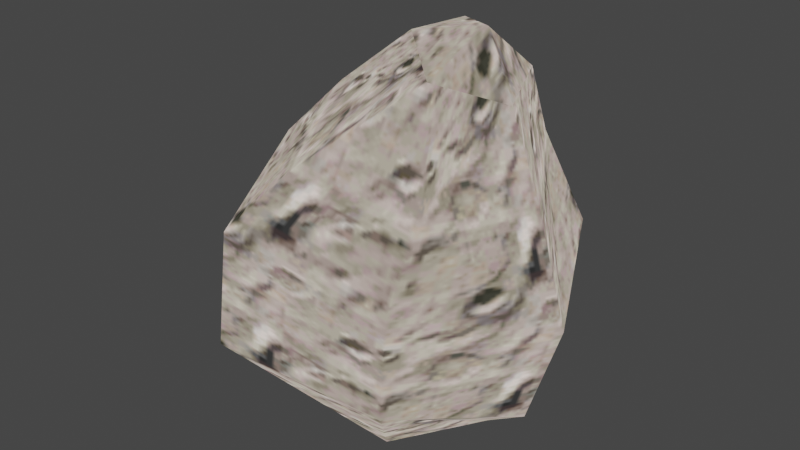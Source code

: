 # Source: Meteor01.blend  (saved by Blender 5.2.44; exported with 4.5.12 LTS)
import bpy
from mathutils import Matrix  # noqa: F401  (used for matrix-valued properties, if any)

bpy.ops.wm.read_factory_settings(use_empty=True)
scene = bpy.context.scene
scene.name = 'Scene'

# ---- collections
col_tpobj_meteo01_2_nja = bpy.data.collections.new('tpobj_meteo01_2.nja'); scene.collection.children.link(col_tpobj_meteo01_2_nja)

# ---- images (referenced by path relative to the original .blend; pixels are not part of the script)
import os
ASSET_DIR = os.environ.get("B2B_ASSET_DIR", "")  # directory of the original .blend (textures are referenced by path, not embedded)
HERE = os.path.dirname(os.path.abspath(__file__))  # packed textures are extracted next to this script under _unpacked/

def load_image(name, relpath, width, height, colorspace="sRGB"):
    """Load a texture the original file referenced (path relative to the .blend, or extracted next to this script)."""
    p = next((c for c in (os.path.join(HERE, relpath), os.path.join(ASSET_DIR, relpath)) if relpath and os.path.exists(c)), "")
    if p:
        img = bpy.data.images.load(p, check_existing=True)
        img.name = name
    else:  # same state as the original file: an image datablock whose file is absent (Cycles renders it pink)
        img = bpy.data.images.new(name, width, height)
        img.source = "FILE"
        img.filepath = "//" + (relpath or name)
    img.colorspace_settings.name = colorspace
    return img
img_am_tp058_64 = load_image('am_tp058_64', '_unpacked/am_tp058_64.823468f9.png', 64, 64, 'sRGB')

# ---- materials (node trees are filled in below, after node groups)
mat_tpobj_meteo01_2_nja_sa1mdl_0 = bpy.data.materials.new('tpobj_meteo01_2.nja.sa1mdl_0')
mat_tpobj_meteo01_2_nja_sa1mdl_0.use_transparent_shadow = False
mat_tpobj_meteo01_2_nja_sa1mdl_0.preview_render_type = 'FLAT'
mat_tpobj_meteo01_2_nja_sa1mdl_0.diffuse_color = (0.698, 0.698, 0.698, 1.0)
mat_tpobj_meteo01_2_nja_sa1mdl_0.roughness = 0.9569
mat_tpobj_meteo01_2_nja_sa1mdl_1 = bpy.data.materials.new('tpobj_meteo01_2.nja.sa1mdl_1')
mat_tpobj_meteo01_2_nja_sa1mdl_1.use_transparent_shadow = False
mat_tpobj_meteo01_2_nja_sa1mdl_1.preview_render_type = 'FLAT'
mat_tpobj_meteo01_2_nja_sa1mdl_1.diffuse_color = (0.698, 0.698, 0.698, 1.0)
mat_tpobj_meteo01_2_nja_sa1mdl_1.roughness = 0.9569

# ---- node groups
ng_meteor01node = bpy.data.node_groups.new('Meteor01Node', 'GeometryNodeTree')
_s = ng_meteor01node.interface.new_socket(name='Geometry', in_out='OUTPUT', socket_type='NodeSocketGeometry')
_s = ng_meteor01node.interface.new_socket(name='Geometry', in_out='INPUT', socket_type='NodeSocketGeometry')
ng_meteor01node.interface.new_panel('SET Object Properties')
_s = ng_meteor01node.interface.new_socket(name='BAMS X Rotation', in_out='INPUT', socket_type='NodeSocketInt')
_s = ng_meteor01node.interface.new_socket(name='BAMS Y Rotation', in_out='INPUT', socket_type='NodeSocketInt')
_s = ng_meteor01node.interface.new_socket(name='BAMS Z Rotation', in_out='INPUT', socket_type='NodeSocketInt')
_s = ng_meteor01node.interface.new_socket(name='Scale X Property', in_out='INPUT', socket_type='NodeSocketFloat')
_s.description = 'Rotation Speed. Speed at which the object will rotate around the vertical axis.'
_s = ng_meteor01node.interface.new_socket(name='Scale Y Property', in_out='INPUT', socket_type='NodeSocketFloat')
_s.description = 'Unused'
_s = ng_meteor01node.interface.new_socket(name='Scale Z Property', in_out='INPUT', socket_type='NodeSocketFloat')
ng_meteor01node.interface.new_panel('Geometry Node Info')
ng_meteor01node.is_modifier = True
# nodes of 'Meteor01Node' reference scene objects; filled in after objects exist

# ---- material node trees
mat_tpobj_meteo01_2_nja_sa1mdl_0.use_nodes = True; mat_tpobj_meteo01_2_nja_sa1mdl_0.node_tree.nodes.clear()
_N = mat_tpobj_meteo01_2_nja_sa1mdl_0.node_tree.nodes; _L = mat_tpobj_meteo01_2_nja_sa1mdl_0.node_tree.links
n0 = _N.new('ShaderNodeTexImage'); n0.name = 'SAIO Texture'; n0.location = (-40, 319)
n0.label = 'SAIO Texture'
n0.image = img_am_tp058_64
n1 = _N.new('ShaderNodeOutputMaterial'); n1.name = 'SAIO Output'; n1.location = (720, 360)
n1.label = 'SAIO Output'
_L.new(n0.outputs[0], n1.inputs[0])
n1.is_active_output = True
mat_tpobj_meteo01_2_nja_sa1mdl_1.use_nodes = True; mat_tpobj_meteo01_2_nja_sa1mdl_1.node_tree.nodes.clear()
_N = mat_tpobj_meteo01_2_nja_sa1mdl_1.node_tree.nodes; _L = mat_tpobj_meteo01_2_nja_sa1mdl_1.node_tree.links
n0 = _N.new('ShaderNodeTexImage'); n0.name = 'SAIO Texture'; n0.location = (-40, 319)
n0.label = 'SAIO Texture'
n0.image = img_am_tp058_64
n1 = _N.new('ShaderNodeOutputMaterial'); n1.name = 'SAIO Output'; n1.location = (720, 360)
n1.label = 'SAIO Output'
_L.new(n0.outputs[0], n1.inputs[0])
n1.is_active_output = True

# ---- world
world_world = bpy.data.worlds.new('World'); scene.world = world_world
world_world.use_nodes = True; world_world.node_tree.nodes.clear()
_N = world_world.node_tree.nodes; _L = world_world.node_tree.links
n0 = _N.new('ShaderNodeOutputWorld'); n0.name = 'World Output'; n0.location = (300, 300)
n1 = _N.new('ShaderNodeBackground'); n1.name = 'Background'; n1.location = (10, 300)
n1.inputs[0].default_value = (0.05088, 0.05088, 0.05088, 1.0)
_L.new(n1.outputs[0], n0.inputs[0])
n0.is_active_output = True
world_world.color = (0.05088, 0.05088, 0.05088)
world_world.use_sun_shadow = False
world_world.sun_shadow_jitter_overblur = 0.0

# ---- meshes
me_meteor01 = bpy.data.meshes.new('Meteor01')
me_meteor01.from_pydata([], [], [])
me_meteor01.update()
me_attach_034c0d50 = bpy.data.meshes.new('attach_034C0D50')
me_attach_034c0d50.from_pydata([(20.78, 8.106, -69.04), (39.09, 2.585, -55.43), (51.15, 3.261, -17.49), (40.8, 0.9485, 23.51), (31.75, -2.796, 55.33), (-8.381, 28.95, -74.61), (18.04, 53.39, -44.79), (26.6, 52.98, -4.722), (16.41, 40.98, 30.22), (19.03, 26.46, 57.11), (-46.82, 39.5, -48.1), (-48.29, 52.9, -30.26), (-32.16, 58.65, 7.138), (-14.41, 29.87, 44.92), (-4.093, 21.53, 69.89), (-57.22, -7.161, -59.97), (-76.37, 1.18, -17.31), (-63.04, -1.319, 22.75), (-35.99, -2.22, 47.92), (-4.408, -5.127, 71.79), (-38.76, -13.93, -67.51), (-42.77, -57.03, -30.73), (-33.26, -59.8, 15.23), (-15.53, -47.16, 36.62), (14.94, -21.59, 63.82), (-0.5035, -22.19, -70.96), (19.69, -48.8, -36.49), (25.03, -52.14, 3.943), (27.11, -38.95, 30.61), (20.63, -0.6656, 76.71)], [], [(14, 29, 9), (9, 29, 4), (14, 19, 29), (29, 19, 24), (29, 24, 4), (8, 9, 4), (8, 4, 3), (3, 4, 28), (3, 28, 2), (2, 28, 27), (2, 27, 26), (26, 27, 22), (26, 22, 21), (21, 22, 16), (21, 16, 15), (15, 16, 10), (13, 14, 8), (8, 14, 9), (26, 1, 2), (22, 27, 28), (23, 24, 18), (18, 24, 19), (0, 1, 26), (0, 26, 25), (25, 26, 21), (25, 21, 20), (20, 21, 15), (15, 10, 20), (20, 10, 5), (20, 5, 25), (25, 5, 0), (1, 0, 6), (1, 6, 2), (2, 6, 7), (2, 7, 8), (8, 7, 12), (8, 12, 13), (13, 12, 18), (13, 18, 14), (14, 18, 19), (4, 24, 28), (28, 24, 23), (28, 23, 22), (22, 23, 18), (22, 18, 17), (17, 18, 12), (17, 12, 16), (16, 12, 11), (16, 11, 10), (10, 11, 6), (10, 6, 5), (5, 6, 0), (8, 3, 2), (22, 17, 16), (7, 6, 12), (12, 6, 11)])
me_attach_034c0d50.polygons.foreach_set('use_smooth', [True] * 56)
me_attach_034c0d50.polygons.foreach_set('material_index', [0, 0, 0, 0, 0, 1, 1, 1, 1, 1, 1, 1, 1, 1, 1, 1, 1, 1, 1, 1, 1, 1, 1, 1, 1, 1, 1, 1, 1, 1, 1, 1, 1, 1, 1, 1, 1, 1, 1, 1, 1, 1, 1, 1, 1, 1, 1, 1, 1, 1, 1, 1, 1, 1, 1, 1])
_uv = me_attach_034c0d50.uv_layers.new(name='UV')
_uv.uv.foreach_set('vector', [0.1059, 0.1686, 0.6, 0.5843, 0.6706, 0.07451, 0.6706, 0.07451, 0.6, 0.5843, 0.9529, 0.6235, 0.1059, 0.1686, 0.08627, 0.6667, 0.6, 0.5843, 0.6, 0.5843, 0.08627, 0.6667, 0.5451, 0.9765, 0.6, 0.5843, 0.5451, 0.9765, 0.9529, 0.6235, 4.757, 2.102, 4.722, 2.62, 3.957, 2.647, 4.757, 2.102, 3.957, 2.647, 4.02, 2.09, 4.02, 2.09, 3.957, 2.647, 3.4, 2.161, 4.02, 2.09, 3.4, 2.161, 4.039, 1.365, 4.039, 1.365, 3.4, 2.161, 3.361, 1.647, 4.039, 1.365, 3.361, 1.647, 3.42, 0.8627, 3.42, 0.8627, 3.361, 1.647, 2.729, 1.584, 3.42, 0.8627, 2.729, 1.584, 2.733, 0.6784, 2.733, 0.6784, 2.729, 1.584, 1.988, 0.7725, 2.733, 0.6784, 1.988, 0.7725, 2.133, 0.05882, 2.133, 0.05882, 1.988, 0.7725, 1.369, 0.3294, 1.325, 2.235, 1.337, 2.753, 0.7569, 2.102, 0.7569, 2.102, 1.337, 2.753, 0.7216, 2.62, 3.42, 0.8627, 4.031, 0.5961, 4.039, 1.365, 2.729, 1.584, 3.361, 1.647, 3.4, 2.161, 2.8, 2.071, 3.22, 2.729, 2.035, 2.188, 2.035, 2.188, 3.22, 2.729, 2.212, 2.788, 4.122, 0.2549, 4.031, 0.5961, 3.42, 0.8627, 4.122, 0.2549, 3.42, 0.8627, 3.553, 0.1176, 3.553, 0.1176, 3.42, 0.8627, 2.733, 0.6784, 3.553, 0.1176, 2.733, 0.6784, 2.51, 0.0, 2.51, 0.0, 2.733, 0.6784, 2.133, 0.05882, 0.0, 1.51, 0.1843, 0.0, 0.5059, 1.729, 0.5059, 1.729, 0.1843, 0.0, 1.306, 0.3451, 0.5059, 1.729, 1.306, 0.3451, 1.478, 1.996, 1.478, 1.996, 1.306, 0.3451, 1.996, 1.016, 0.03137, 0.5961, 0.1216, 0.2549, 0.6235, 0.698, 0.03137, 0.5961, 0.6235, 0.698, 0.03922, 1.365, 0.03922, 1.365, 0.6235, 0.698, 0.6314, 1.49, 0.03922, 1.365, 0.6314, 1.49, 0.7569, 2.102, 0.7569, 2.102, 0.6314, 1.49, 1.255, 1.439, 0.7569, 2.102, 1.255, 1.439, 1.325, 2.235, 1.325, 2.235, 1.255, 1.439, 2.035, 2.188, 1.325, 2.235, 2.035, 2.188, 1.337, 2.753, 1.337, 2.753, 2.035, 2.188, 2.212, 2.788, 3.957, 2.647, 3.22, 2.729, 3.4, 2.161, 3.4, 2.161, 3.22, 2.729, 2.8, 2.071, 3.4, 2.161, 2.8, 2.071, 2.729, 1.584, 2.729, 1.584, 2.8, 2.071, 2.035, 2.188, 2.729, 1.584, 2.035, 2.188, 2.016, 1.588, 2.016, 1.588, 2.035, 2.188, 1.255, 1.439, 2.016, 1.588, 1.255, 1.439, 1.988, 0.7725, 1.988, 0.7725, 1.255, 1.439, 1.341, 0.6588, 1.988, 0.7725, 1.341, 0.6588, 1.369, 0.3294, 1.369, 0.3294, 1.341, 0.6588, 0.6235, 0.698, 1.369, 0.3294, 0.6235, 0.698, 0.6549, 0.01176, 0.6549, 0.01176, 0.6235, 0.698, 0.1216, 0.2549, 0.7569, 2.102, 0.01961, 2.09, 0.03922, 1.365, 2.729, 1.584, 2.016, 1.588, 1.988, 0.7725, 0.6314, 1.49, 0.6235, 0.698, 1.255, 1.439, 1.255, 1.439, 0.6235, 0.698, 1.341, 0.6588])
me_attach_034c0d50.materials.append(mat_tpobj_meteo01_2_nja_sa1mdl_0)
me_attach_034c0d50.materials.append(mat_tpobj_meteo01_2_nja_sa1mdl_1)
me_attach_034c0d50.update()
me_attach_034c0d50.normals_split_custom_set([tuple(v) for v in zip(*[iter([-0.2733, 0.5613, 0.7812, 0.4678, -0.04641, 0.8826, 0.5744, 0.6748, 0.4634, 0.5744, 0.6748, 0.4634, 0.4678, -0.04641, 0.8826, 0.9213, -0.02575, 0.388, -0.2733, 0.5613, 0.7812, -0.4088, -0.3533, 0.8415, 0.4678, -0.04641, 0.8826, 0.4678, -0.04641, 0.8826, -0.4088, -0.3533, 0.8415, 0.2408, -0.6512, 0.7197, 0.4678, -0.04641, 0.8826, 0.2408, -0.6512, 0.7197, 0.9213, -0.02575, 0.388, 0.4724, 0.7697, 0.4295, 0.5744, 0.6748, 0.4634, 0.9213, -0.02575, 0.388, 0.4724, 0.7697, 0.4295, 0.9213, -0.02575, 0.388, 0.9584, 0.1087, 0.2639, 0.9584, 0.1087, 0.2639, 0.9213, -0.02575, 0.388, 0.6532, -0.6555, 0.379, 0.9584, 0.1087, 0.2639, 0.6532, -0.6555, 0.379, 0.9987, 0.02795, -0.04282, 0.9987, 0.02795, -0.04282, 0.6532, -0.6555, 0.379, 0.5718, -0.815, 0.0937, 0.9987, 0.02795, -0.04282, 0.5718, -0.815, 0.0937, 0.4763, -0.7736, -0.4181, 0.4763, -0.7736, -0.4181, 0.5718, -0.815, 0.0937, -0.3789, -0.8623, 0.336, 0.4763, -0.7736, -0.4181, -0.3789, -0.8623, 0.336, -0.4541, -0.8403, -0.296, -0.4541, -0.8403, -0.296, -0.3789, -0.8623, 0.336, -0.9998, 0.01817, -0.009839, -0.4541, -0.8403, -0.296, -0.9998, 0.01817, -0.009839, -0.6903, -0.07552, -0.7196, -0.6903, -0.07552, -0.7196, -0.9998, 0.01817, -0.009839, -0.5516, 0.5461, -0.6305, -0.4087, 0.7191, 0.562, -0.2733, 0.5613, 0.7812, 0.4724, 0.7697, 0.4295, 0.4724, 0.7697, 0.4295, -0.2733, 0.5613, 0.7812, 0.5744, 0.6748, 0.4634, 0.4763, -0.7736, -0.4181, 0.8068, -0.03606, -0.5897, 0.9987, 0.02795, -0.04282, -0.3789, -0.8623, 0.336, 0.5718, -0.815, 0.0937, 0.6532, -0.6555, 0.379, -0.1564, -0.7359, 0.6588, 0.2408, -0.6512, 0.7197, -0.6523, -0.02085, 0.7577, -0.6523, -0.02085, 0.7577, 0.2408, -0.6512, 0.7197, -0.4088, -0.3533, 0.8415, 0.4645, 0.05013, -0.8841, 0.8068, -0.03606, -0.5897, 0.4763, -0.7736, -0.4181, 0.4645, 0.05013, -0.8841, 0.4763, -0.7736, -0.4181, 0.122, -0.4322, -0.8935, 0.122, -0.4322, -0.8935, 0.4763, -0.7736, -0.4181, -0.4541, -0.8403, -0.296, 0.122, -0.4322, -0.8935, -0.4541, -0.8403, -0.296, -0.3415, -0.252, -0.9055, -0.3415, -0.252, -0.9055, -0.4541, -0.8403, -0.296, -0.6903, -0.07552, -0.7196, -0.6903, -0.07552, -0.7196, -0.5516, 0.5461, -0.6305, -0.3415, -0.252, -0.9055, -0.3415, -0.252, -0.9055, -0.5516, 0.5461, -0.6305, -0.04119, 0.418, -0.9075, -0.3415, -0.252, -0.9055, -0.04119, 0.418, -0.9075, 0.122, -0.4322, -0.8935, 0.122, -0.4322, -0.8935, -0.04119, 0.418, -0.9075, 0.4645, 0.05013, -0.8841, 0.8068, -0.03606, -0.5897, 0.4645, 0.05013, -0.8841, 0.421, 0.8033, -0.4214, 0.8068, -0.03606, -0.5897, 0.421, 0.8033, -0.4214, 0.9987, 0.02795, -0.04282, 0.9987, 0.02795, -0.04282, 0.421, 0.8033, -0.4214, 0.6079, 0.7798, 0.1496, 0.9987, 0.02795, -0.04282, 0.6079, 0.7798, 0.1496, 0.4724, 0.7697, 0.4295, 0.4724, 0.7697, 0.4295, 0.6079, 0.7798, 0.1496, -0.3595, 0.8719, 0.3324, 0.4724, 0.7697, 0.4295, -0.3595, 0.8719, 0.3324, -0.4087, 0.7191, 0.562, -0.4087, 0.7191, 0.562, -0.3595, 0.8719, 0.3324, -0.6523, -0.02085, 0.7577, -0.4087, 0.7191, 0.562, -0.6523, -0.02085, 0.7577, -0.2733, 0.5613, 0.7812, -0.2733, 0.5613, 0.7812, -0.6523, -0.02085, 0.7577, -0.4088, -0.3533, 0.8415, 0.9213, -0.02575, 0.388, 0.2408, -0.6512, 0.7197, 0.6532, -0.6555, 0.379, 0.6532, -0.6555, 0.379, 0.2408, -0.6512, 0.7197, -0.1564, -0.7359, 0.6588, 0.6532, -0.6555, 0.379, -0.1564, -0.7359, 0.6588, -0.3789, -0.8623, 0.336, -0.3789, -0.8623, 0.336, -0.1564, -0.7359, 0.6588, -0.6523, -0.02085, 0.7577, -0.3789, -0.8623, 0.336, -0.6523, -0.02085, 0.7577, -0.8487, 0.01947, 0.5286, -0.8487, 0.01947, 0.5286, -0.6523, -0.02085, 0.7577, -0.3595, 0.8719, 0.3324, -0.8487, 0.01947, 0.5286, -0.3595, 0.8719, 0.3324, -0.9998, 0.01817, -0.009839, -0.9998, 0.01817, -0.009839, -0.3595, 0.8719, 0.3324, -0.5686, 0.796, -0.2078, -0.9998, 0.01817, -0.009839, -0.5686, 0.796, -0.2078, -0.5516, 0.5461, -0.6305, -0.5516, 0.5461, -0.6305, -0.5686, 0.796, -0.2078, 0.421, 0.8033, -0.4214, -0.5516, 0.5461, -0.6305, 0.421, 0.8033, -0.4214, -0.04119, 0.418, -0.9075, -0.04119, 0.418, -0.9075, 0.421, 0.8033, -0.4214, 0.4645, 0.05013, -0.8841, 0.4724, 0.7697, 0.4295, 0.9584, 0.1087, 0.2639, 0.9987, 0.02795, -0.04282, -0.3789, -0.8623, 0.336, -0.8487, 0.01947, 0.5286, -0.9998, 0.01817, -0.009839, 0.6079, 0.7798, 0.1496, 0.421, 0.8033, -0.4214, -0.3595, 0.8719, 0.3324, -0.3595, 0.8719, 0.3324, 0.421, 0.8033, -0.4214, -0.5686, 0.796, -0.2078])] * 3)])

# ---- objects
ob_meteor01 = bpy.data.objects.new('Meteor01', me_meteor01)
ob_object_034c0d7c = bpy.data.objects.new('object_034C0D7C', me_attach_034c0d50)
_N = ng_meteor01node.nodes; _L = ng_meteor01node.links
n0 = _N.new('NodeGroupOutput'); n0.name = 'Group Output'; n0.location = (880, -180)
n0.hide = True
n1 = _N.new('GeometryNodeCollectionInfo'); n1.name = 'Collection Info'; n1.location = (-100, -160)
n1.inputs[0].default_value = col_tpobj_meteo01_2_nja
n2 = _N.new('NodeGroupInput'); n2.name = 'Group Input.001'; n2.location = (60, -200)
n2.hide = True
n3 = _N.new('ShaderNodeCombineXYZ'); n3.name = 'Combine XYZ.001'; n3.location = (380, -200)
n3.hide = True
n4 = _N.new('GeometryNodeTransform'); n4.name = 'Transform Geometry.001'; n4.location = (540, -180)
n4.width = 160
n4.hide = True
n5 = _N.new('ShaderNodeMath'); n5.name = 'Math.003'; n5.location = (220, -200)
n5.hide = True
n5.operation = 'MULTIPLY'
n5.inputs[2].default_value = 0.0
n6 = _N.new('GeometryNodeSimulationInput'); n6.name = 'Simulation Input'; n6.location = (60, -160)
n6.hide = True
n7 = _N.new('GeometryNodeSimulationOutput'); n7.name = 'Simulation Output'; n7.location = (720, -180)
n7.hide = True
n6.pair_with_output(n7)
_L.new(n5.outputs[0], n3.inputs[2])
_L.new(n3.outputs[0], n4.inputs[2])
_L.new(n6.outputs[1], n4.inputs[0])
_L.new(n4.outputs[0], n7.inputs[1])
_L.new(n6.outputs[0], n5.inputs[0])
_L.new(n2.outputs[4], n5.inputs[1])
_L.new(n1.outputs[0], n6.inputs[0])
_L.new(n7.outputs[0], n0.inputs[0])
n0.is_active_output = True

# ---- transforms, parenting, visibility, modifiers, constraints
ob_meteor01.location = (0.0, 0.0, 0.0)
_m = ob_meteor01.modifiers.new('GeometryNodes', 'NODES')
_m.node_group = ng_meteor01node
ob_object_034c0d7c.location = (0.0, -0.0, 0.0)
ob_object_034c0d7c.empty_display_type = 'ARROWS'

# ---- collection membership
scene.collection.objects.link(ob_meteor01)
col_tpobj_meteo01_2_nja.objects.link(ob_object_034c0d7c)

# ---- scene / render settings (as saved in the file)
scene.frame_start = 1; scene.frame_end = 1000; scene.frame_set(1)
scene.render.engine = 'BLENDER_EEVEE_NEXT'
scene.render.fps = 60
scene.render.bake_bias = 0.0
scene.render.bake_samples = 0
scene.eevee.fast_gi_thickness_far = 0.0
scene.view_settings.view_transform = 'Filmic'
bpy.context.view_layer.update()

# ---- added for rendering (the .blend has no active camera and no usable light): camera, sun
cam_auto = bpy.data.cameras.new('AutoCamera')
cam_auto.lens = 50.0
cam_auto.sensor_width = 36.0
cam_auto.clip_end = 3744.89
ob_auto_camera = bpy.data.objects.new('AutoCamera', cam_auto)
scene.collection.objects.link(ob_auto_camera)
ob_auto_camera.location = (200.776, -256.637, 171.758)
ob_auto_camera.rotation_euler = (1.09748, -7.21219e-08, 0.694738)
scene.camera = ob_auto_camera
light_auto_sun = bpy.data.lights.new('AutoSun', 'SUN')
light_auto_sun.energy = 3.0
light_auto_sun.angle = 0.0523599
ob_auto_sun = bpy.data.objects.new('AutoSun', light_auto_sun)
scene.collection.objects.link(ob_auto_sun)
ob_auto_sun.rotation_euler = (0.872665, 0.174533, 0.523599)
bpy.context.view_layer.update()
